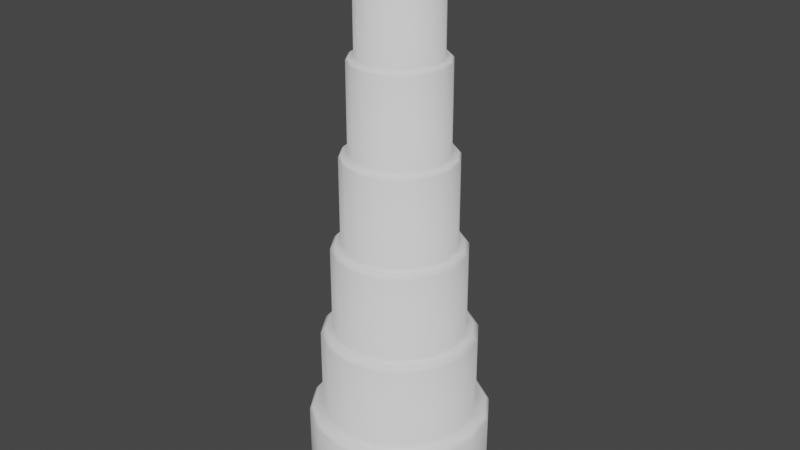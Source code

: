 # Source: SandCastle.blend  (saved by Blender 2.90.8; exported with 4.5.12 LTS)
import bpy
from mathutils import Matrix  # noqa: F401  (used for matrix-valued properties, if any)

bpy.ops.wm.read_factory_settings(use_empty=True)
scene = bpy.context.scene
scene.name = 'Scene'

# ---- collections
col_collection = bpy.data.collections.new('Collection'); scene.collection.children.link(col_collection)

# ---- world
world_world = bpy.data.worlds.new('World'); scene.world = world_world
world_world.use_nodes = True; world_world.node_tree.nodes.clear()
_N = world_world.node_tree.nodes; _L = world_world.node_tree.links
n0 = _N.new('ShaderNodeOutputWorld'); n0.name = 'World Output'; n0.location = (300, 300)
n1 = _N.new('ShaderNodeBackground'); n1.name = 'Background'; n1.location = (10, 300)
n1.inputs[0].default_value = (0.05088, 0.05088, 0.05088, 1.0)
_L.new(n1.outputs[0], n0.inputs[0])
n0.is_active_output = True
world_world.color = (0.05088, 0.05088, 0.05088)
world_world.use_sun_shadow = False
world_world.sun_shadow_jitter_overblur = 0.0

# ---- meshes
me_circle = bpy.data.meshes.new('Circle')
me_circle.from_pydata([(0.0, 1.0, 0.0), (-0.3827, 0.9239, 0.0), (-0.7071, 0.7071, 0.0), (-0.9239, 0.3827, 0.0), (-1.0, -4.371e-08, 0.0), (-0.9239, -0.3827, 0.0), (-0.7071, -0.7071, 0.0), (-0.3827, -0.9239, 0.0), (-1.51e-07, -1.0, 0.0), (0.3827, -0.9239, 0.0), (0.7071, -0.7071, 0.0), (0.9239, -0.3827, 0.0), (1.0, 1.192e-08, 0.0), (0.9239, 0.3827, 0.0), (0.7071, 0.7071, 0.0), (0.3827, 0.9239, 0.0), (-5.588e-09, 0.85, 1.0), (-0.3253, 0.7853, 1.0), (-0.601, 0.601, 1.0), (-0.7853, 0.3253, 1.0), (-0.85, -3.548e-08, 1.0), (-0.7853, -0.3253, 1.0), (-0.601, -0.601, 1.0), (-0.3253, -0.7853, 1.0), (-1.339e-07, -0.85, 1.0), (0.3253, -0.7853, 1.0), (0.601, -0.601, 1.0), (0.7853, -0.3253, 1.0), (0.85, 1.181e-08, 1.0), (0.7853, 0.3253, 1.0), (0.601, 0.601, 1.0), (0.3253, 0.7853, 1.0), (-1.648e-08, 0.7225, 2.0), (-0.2765, 0.6675, 2.0), (-0.5109, 0.5109, 2.0), (-0.6675, 0.2765, 2.0), (-0.7225, -2.96e-08, 2.0), (-0.6675, -0.2765, 2.0), (-0.5109, -0.5109, 2.0), (-0.2765, -0.6675, 2.0), (-1.256e-07, -0.7225, 2.0), (0.2765, -0.6675, 2.0), (0.5109, -0.5109, 2.0), (0.6675, -0.2765, 2.0), (0.7225, 1.06e-08, 2.0), (0.6675, 0.2765, 2.0), (0.5109, 0.5109, 2.0), (0.2765, 0.6675, 2.0), (-2.994e-08, 0.6141, 3.0), (-0.235, 0.5674, 3.0), (-0.4343, 0.4343, 3.0), (-0.5674, 0.235, 3.0), (-0.6141, -2.404e-08, 3.0), (-0.5674, -0.235, 3.0), (-0.4343, -0.4343, 3.0), (-0.235, -0.5674, 3.0), (-1.227e-07, -0.6141, 3.0), (0.235, -0.5674, 3.0), (0.4343, -0.4343, 3.0), (0.5674, -0.235, 3.0), (0.6141, 1.013e-08, 3.0), (0.5674, 0.235, 3.0), (0.4343, 0.4343, 3.0), (0.235, 0.5674, 3.0), (-3.97e-08, 0.522, 4.0), (-0.1998, 0.4823, 4.0), (-0.3691, 0.3691, 4.0), (-0.4823, 0.1998, 4.0), (-0.522, -1.764e-08, 4.0), (-0.4823, -0.1998, 4.0), (-0.3691, -0.3691, 4.0), (-0.1998, -0.4823, 4.0), (-1.185e-07, -0.522, 4.0), (0.1998, -0.4823, 4.0), (0.3691, -0.3691, 4.0), (0.4823, -0.1998, 4.0), (0.522, 1.14e-08, 4.0), (0.4823, 0.1998, 4.0), (0.3691, 0.3691, 4.0), (0.1998, 0.4823, 4.0), (-4.226e-08, 0.4437, 5.0), (-0.1698, 0.4099, 5.0), (-0.3137, 0.3137, 5.0), (-0.4099, 0.1698, 5.0), (-0.4437, -1.192e-08, 5.0), (-0.4099, -0.1698, 5.0), (-0.3137, -0.3137, 5.0), (-0.1698, -0.4099, 5.0), (-1.093e-07, -0.4437, 5.0), (0.1698, -0.4099, 5.0), (0.3137, -0.3137, 5.0), (0.4099, -0.1698, 5.0), (0.4437, 1.277e-08, 5.0), (0.4099, 0.1698, 5.0), (0.3137, 0.3137, 5.0), (0.1698, 0.4099, 5.0), (0.0, 1.0, 0.9656), (-1.306e-09, 0.9649, 1.0), (-0.3693, 0.8915, 1.0), (-0.3827, 0.9239, 0.9656), (-0.6823, 0.6823, 1.0), (-0.7071, 0.7071, 0.9656), (-0.8915, 0.3693, 1.0), (-0.9239, 0.3827, 0.9656), (-0.9649, -4.179e-08, 1.0), (-1.0, -4.371e-08, 0.9656), (-0.8915, -0.3693, 1.0), (-0.9239, -0.3827, 0.9656), (-0.6823, -0.6823, 1.0), (-0.7071, -0.7071, 0.9656), (-0.3693, -0.8915, 1.0), (-0.3827, -0.9239, 0.9656), (-1.47e-07, -0.9649, 1.0), (-1.51e-07, -1.0, 0.9656), (0.3693, -0.8915, 1.0), (0.3827, -0.9239, 0.9656), (0.6823, -0.6823, 1.0), (0.7071, -0.7071, 0.9656), (0.8915, -0.3693, 1.0), (0.9239, -0.3827, 0.9656), (0.9649, 1.19e-08, 1.0), (1.0, 1.192e-08, 0.9656), (0.8915, 0.3693, 1.0), (0.9239, 0.3827, 0.9656), (0.6823, 0.6823, 1.0), (0.7071, 0.7071, 0.9656), (0.3693, 0.8915, 1.0), (0.3827, 0.9239, 0.9656), (-5.588e-09, 0.85, 1.946), (-1.028e-08, 0.7951, 2.0), (-0.3043, 0.7346, 2.0), (-0.3253, 0.7853, 1.946), (-0.5622, 0.5622, 2.0), (-0.601, 0.601, 1.946), (-0.7346, 0.3043, 2.0), (-0.7853, 0.3253, 1.946), (-0.7951, -3.295e-08, 2.0), (-0.85, -3.548e-08, 1.946), (-0.7346, -0.3043, 2.0), (-0.7853, -0.3253, 1.946), (-0.5622, -0.5622, 2.0), (-0.601, -0.601, 1.946), (-0.3043, -0.7346, 2.0), (-0.3253, -0.7853, 1.946), (-1.303e-07, -0.7951, 2.0), (-1.339e-07, -0.85, 1.946), (0.3043, -0.7346, 2.0), (0.3253, -0.7853, 1.946), (0.5622, -0.5622, 2.0), (0.601, -0.601, 1.946), (0.7346, -0.3043, 2.0), (0.7853, -0.3253, 1.946), (0.7951, 1.129e-08, 2.0), (0.85, 1.181e-08, 1.946), (0.7346, 0.3043, 2.0), (0.7853, 0.3253, 1.946), (0.5622, 0.5622, 2.0), (0.601, 0.601, 1.946), (0.3043, 0.7346, 2.0), (0.3253, 0.7853, 1.946), (-1.648e-08, 0.7225, 2.956), (-2.205e-08, 0.6777, 3.0), (-0.2593, 0.6261, 3.0), (-0.2765, 0.6675, 2.956), (-0.4792, 0.4792, 3.0), (-0.5109, 0.5109, 2.956), (-0.6261, 0.2593, 3.0), (-0.6675, 0.2765, 2.956), (-0.6777, -2.73e-08, 3.0), (-0.7225, -2.96e-08, 2.956), (-0.6261, -0.2593, 3.0), (-0.6675, -0.2765, 2.956), (-0.4792, -0.4792, 3.0), (-0.5109, -0.5109, 2.956), (-0.2593, -0.6261, 3.0), (-0.2765, -0.6675, 2.956), (-1.244e-07, -0.6777, 3.0), (-1.256e-07, -0.7225, 2.956), (0.2593, -0.6261, 3.0), (0.2765, -0.6675, 2.956), (0.4792, -0.4792, 3.0), (0.5109, -0.5109, 2.956), (0.6261, -0.2593, 3.0), (0.6675, -0.2765, 2.956), (0.6777, 1.04e-08, 3.0), (0.7225, 1.06e-08, 2.956), (0.6261, 0.2593, 3.0), (0.6675, 0.2765, 2.956), (0.4792, 0.4792, 3.0), (0.5109, 0.5109, 2.956), (0.2593, 0.6261, 3.0), (0.2765, 0.6675, 2.956), (-2.994e-08, 0.6141, 3.978), (-3.229e-08, 0.5919, 4.0), (-0.2265, 0.5469, 4.0), (-0.235, 0.5674, 3.978), (-0.4186, 0.4186, 4.0), (-0.4343, 0.4343, 3.978), (-0.5469, 0.2265, 4.0), (-0.5674, 0.235, 3.978), (-0.5919, -2.25e-08, 4.0), (-0.6141, -2.404e-08, 3.978), (-0.5469, -0.2265, 4.0), (-0.5674, -0.235, 3.978), (-0.4186, -0.4186, 4.0), (-0.4343, -0.4343, 3.978), (-0.2265, -0.5469, 4.0), (-0.235, -0.5674, 3.978), (-1.217e-07, -0.5919, 4.0), (-1.227e-07, -0.6141, 3.978), (0.2265, -0.5469, 4.0), (0.235, -0.5674, 3.978), (0.4186, -0.4186, 4.0), (0.4343, -0.4343, 3.978), (0.5469, -0.2265, 4.0), (0.5674, -0.235, 3.978), (0.5919, 1.043e-08, 4.0), (0.6141, 1.013e-08, 3.978), (0.5469, 0.2265, 4.0), (0.5674, 0.235, 3.978), (0.4186, 0.4186, 4.0), (0.4343, 0.4343, 3.978), (0.2265, 0.5469, 4.0), (0.235, 0.5674, 3.978), (-3.97e-08, 0.522, 4.979), (-4.04e-08, 0.5007, 5.0), (-0.1916, 0.4626, 5.0), (-0.1998, 0.4823, 4.979), (-0.354, 0.354, 5.0), (-0.3691, 0.3691, 4.979), (-0.4626, 0.1916, 5.0), (-0.4823, 0.1998, 4.979), (-0.5007, -1.608e-08, 5.0), (-0.522, -1.764e-08, 4.979), (-0.4626, -0.1916, 5.0), (-0.4823, -0.1998, 4.979), (-0.354, -0.354, 5.0), (-0.3691, -0.3691, 4.979), (-0.1916, -0.4626, 5.0), (-0.1998, -0.4823, 4.979), (-1.16e-07, -0.5007, 5.0), (-1.185e-07, -0.522, 4.979), (0.1916, -0.4626, 5.0), (0.1998, -0.4823, 4.979), (0.354, -0.354, 5.0), (0.3691, -0.3691, 4.979), (0.4626, -0.1916, 5.0), (0.4823, -0.1998, 4.979), (0.5007, 1.177e-08, 5.0), (0.522, 1.14e-08, 4.979), (0.4626, 0.1916, 5.0), (0.4823, 0.1998, 4.979), (0.354, 0.354, 5.0), (0.3691, 0.3691, 4.979), (0.1916, 0.4626, 5.0), (0.1998, 0.4823, 4.979), (-4.226e-08, 0.4437, 5.957), (-8.382e-09, 0.4001, 6.0), (-0.1531, 0.3696, 6.0), (-0.1698, 0.4099, 5.957), (-0.2829, 0.2829, 6.0), (-0.3137, 0.3137, 5.957), (-0.3696, 0.1531, 6.0), (-0.4099, 0.1698, 5.957), (-0.4001, -1.024e-08, 6.0), (-0.4437, -1.192e-08, 5.957), (-0.3696, -0.1531, 6.0), (-0.4099, -0.1698, 5.957), (-0.2829, -0.2829, 6.0), (-0.3137, -0.3137, 5.957), (-0.1531, -0.3696, 6.0), (-0.1698, -0.4099, 5.957), (-8.661e-08, -0.4001, 6.0), (-1.093e-07, -0.4437, 5.957), (0.1531, -0.3696, 6.0), (0.1698, -0.4099, 5.957), (0.2829, -0.2829, 6.0), (0.3137, -0.3137, 5.957), (0.3696, -0.1531, 6.0), (0.4099, -0.1698, 5.957), (0.4001, 6.519e-09, 6.0), (0.4437, 1.277e-08, 5.957), (0.3696, 0.1531, 6.0), (0.4099, 0.1698, 5.957), (0.2829, 0.2829, 6.0), (0.3137, 0.3137, 5.957), (0.1531, 0.3696, 6.0), (0.1698, 0.4099, 5.957)], [], [(120, 28, 27, 118), (106, 21, 20, 104), (122, 29, 28, 120), (108, 22, 21, 106), (124, 30, 29, 122), (110, 23, 22, 108), (126, 31, 30, 124), (112, 24, 23, 110), (114, 25, 24, 112), (97, 16, 31, 126), (100, 18, 17, 98), (116, 26, 25, 114), (102, 19, 18, 100), (118, 27, 26, 116), (104, 20, 19, 102), (10, 117, 115, 9), (3, 103, 101, 2), (11, 119, 117, 10), (4, 105, 103, 3), (12, 121, 119, 11), (5, 107, 105, 4), (13, 123, 121, 12), (6, 109, 107, 5), (14, 125, 123, 13), (7, 111, 109, 6), (15, 127, 125, 14), (8, 113, 111, 7), (1, 99, 96, 0), (0, 96, 127, 15), (9, 115, 113, 8), (2, 101, 99, 1), (146, 41, 40, 144), (129, 32, 47, 158), (132, 34, 33, 130), (148, 42, 41, 146), (134, 35, 34, 132), (150, 43, 42, 148), (136, 36, 35, 134), (152, 44, 43, 150), (138, 37, 36, 136), (154, 45, 44, 152), (140, 38, 37, 138), (156, 46, 45, 154), (142, 39, 38, 140), (158, 47, 46, 156), (144, 40, 39, 142), (21, 139, 137, 20), (29, 155, 153, 28), (22, 141, 139, 21), (30, 157, 155, 29), (23, 143, 141, 22), (31, 159, 157, 30), (24, 145, 143, 23), (17, 131, 128, 16), (16, 128, 159, 31), (25, 147, 145, 24), (18, 133, 131, 17), (26, 149, 147, 25), (19, 135, 133, 18), (27, 151, 149, 26), (20, 137, 135, 19), (28, 153, 151, 27), (182, 59, 58, 180), (168, 52, 51, 166), (184, 60, 59, 182), (170, 53, 52, 168), (186, 61, 60, 184), (172, 54, 53, 170), (188, 62, 61, 186), (174, 55, 54, 172), (190, 63, 62, 188), (176, 56, 55, 174), (178, 57, 56, 176), (161, 48, 63, 190), (164, 50, 49, 162), (180, 58, 57, 178), (166, 51, 50, 164), (47, 191, 189, 46), (40, 177, 175, 39), (33, 163, 160, 32), (32, 160, 191, 47), (41, 179, 177, 40), (34, 165, 163, 33), (42, 181, 179, 41), (35, 167, 165, 34), (43, 183, 181, 42), (36, 169, 167, 35), (44, 185, 183, 43), (37, 171, 169, 36), (45, 187, 185, 44), (38, 173, 171, 37), (46, 189, 187, 45), (39, 175, 173, 38), (220, 78, 77, 218), (206, 71, 70, 204), (222, 79, 78, 220), (208, 72, 71, 206), (210, 73, 72, 208), (193, 64, 79, 222), (196, 66, 65, 194), (212, 74, 73, 210), (198, 67, 66, 196), (214, 75, 74, 212), (200, 68, 67, 198), (216, 76, 75, 214), (202, 69, 68, 200), (218, 77, 76, 216), (204, 70, 69, 202), (51, 199, 197, 50), (59, 215, 213, 58), (52, 201, 199, 51), (60, 217, 215, 59), (53, 203, 201, 52), (61, 219, 217, 60), (54, 205, 203, 53), (62, 221, 219, 61), (55, 207, 205, 54), (63, 223, 221, 62), (56, 209, 207, 55), (49, 195, 192, 48), (48, 192, 223, 63), (57, 211, 209, 56), (50, 197, 195, 49), (58, 213, 211, 57), (242, 89, 88, 240), (225, 80, 95, 254), (228, 82, 81, 226), (244, 90, 89, 242), (230, 83, 82, 228), (246, 91, 90, 244), (232, 84, 83, 230), (248, 92, 91, 246), (234, 85, 84, 232), (250, 93, 92, 248), (236, 86, 85, 234), (252, 94, 93, 250), (238, 87, 86, 236), (254, 95, 94, 252), (240, 88, 87, 238), (77, 251, 249, 76), (70, 237, 235, 69), (78, 253, 251, 77), (71, 239, 237, 70), (79, 255, 253, 78), (72, 241, 239, 71), (65, 227, 224, 64), (64, 224, 255, 79), (73, 243, 241, 72), (66, 229, 227, 65), (74, 245, 243, 73), (67, 231, 229, 66), (75, 247, 245, 74), (68, 233, 231, 67), (76, 249, 247, 75), (69, 235, 233, 68), (84, 265, 263, 83), (92, 281, 279, 91), (85, 267, 265, 84), (93, 283, 281, 92), (86, 269, 267, 85), (94, 285, 283, 93), (87, 271, 269, 86), (95, 287, 285, 94), (88, 273, 271, 87), (89, 275, 273, 88), (82, 261, 259, 81), (81, 259, 256, 80), (90, 277, 275, 89), (83, 263, 261, 82), (91, 279, 277, 90), (80, 256, 287, 95), (99, 98, 97, 96), (101, 100, 98, 99), (103, 102, 100, 101), (105, 104, 102, 103), (107, 106, 104, 105), (109, 108, 106, 107), (111, 110, 108, 109), (113, 112, 110, 111), (115, 114, 112, 113), (117, 116, 114, 115), (119, 118, 116, 117), (121, 120, 118, 119), (123, 122, 120, 121), (125, 124, 122, 123), (127, 126, 124, 125), (96, 97, 126, 127), (98, 17, 16, 97), (131, 130, 129, 128), (133, 132, 130, 131), (135, 134, 132, 133), (137, 136, 134, 135), (139, 138, 136, 137), (141, 140, 138, 139), (143, 142, 140, 141), (145, 144, 142, 143), (147, 146, 144, 145), (149, 148, 146, 147), (151, 150, 148, 149), (153, 152, 150, 151), (155, 154, 152, 153), (157, 156, 154, 155), (159, 158, 156, 157), (128, 129, 158, 159), (130, 33, 32, 129), (163, 162, 161, 160), (165, 164, 162, 163), (167, 166, 164, 165), (169, 168, 166, 167), (171, 170, 168, 169), (173, 172, 170, 171), (175, 174, 172, 173), (177, 176, 174, 175), (179, 178, 176, 177), (181, 180, 178, 179), (183, 182, 180, 181), (185, 184, 182, 183), (187, 186, 184, 185), (189, 188, 186, 187), (191, 190, 188, 189), (160, 161, 190, 191), (162, 49, 48, 161), (195, 194, 193, 192), (197, 196, 194, 195), (199, 198, 196, 197), (201, 200, 198, 199), (203, 202, 200, 201), (205, 204, 202, 203), (207, 206, 204, 205), (209, 208, 206, 207), (211, 210, 208, 209), (213, 212, 210, 211), (215, 214, 212, 213), (217, 216, 214, 215), (219, 218, 216, 217), (221, 220, 218, 219), (223, 222, 220, 221), (192, 193, 222, 223), (194, 65, 64, 193), (227, 226, 225, 224), (229, 228, 226, 227), (231, 230, 228, 229), (233, 232, 230, 231), (235, 234, 232, 233), (237, 236, 234, 235), (239, 238, 236, 237), (241, 240, 238, 239), (243, 242, 240, 241), (245, 244, 242, 243), (247, 246, 244, 245), (249, 248, 246, 247), (251, 250, 248, 249), (253, 252, 250, 251), (255, 254, 252, 253), (224, 225, 254, 255), (226, 81, 80, 225), (259, 258, 257, 256), (261, 260, 258, 259), (263, 262, 260, 261), (265, 264, 262, 263), (267, 266, 264, 265), (269, 268, 266, 267), (271, 270, 268, 269), (273, 272, 270, 271), (275, 274, 272, 273), (277, 276, 274, 275), (279, 278, 276, 277), (281, 280, 278, 279), (283, 282, 280, 281), (285, 284, 282, 283), (287, 286, 284, 285), (256, 257, 286, 287), (258, 260, 262, 264, 266, 268, 270, 272, 274, 276, 278, 280, 282, 284, 286, 257)])
me_circle.polygons.foreach_set('use_smooth', [True] * 273)
_uv = me_circle.uv_layers.new(name='UVMap')
_uv.uv.foreach_set('vector', [0.2938, 0.1231, 0.2766, 0.1265, 0.2572, 0.07897, 0.2718, 0.06905, 0.005241, 0.1231, 0.02242, 0.1265, 0.02242, 0.1781, 0.005241, 0.1815, 0.2938, 0.1815, 0.2766, 0.1781, 0.2766, 0.1265, 0.2938, 0.1231, 0.0272, 0.06905, 0.04177, 0.07897, 0.02242, 0.1265, 0.005241, 0.1231, 0.2718, 0.2355, 0.2572, 0.2256, 0.2766, 0.1781, 0.2938, 0.1815, 0.06778, 0.02771, 0.07752, 0.04255, 0.04177, 0.07897, 0.0272, 0.06905, 0.2312, 0.2769, 0.2215, 0.262, 0.2572, 0.2256, 0.2718, 0.2355, 0.1208, 0.005339, 0.1242, 0.02284, 0.07752, 0.04255, 0.06778, 0.02771, 0.1782, 0.005339, 0.1748, 0.02284, 0.1242, 0.02284, 0.1208, 0.005339, 0.1782, 0.2993, 0.1748, 0.2818, 0.2215, 0.262, 0.2312, 0.2769, 0.06778, 0.2769, 0.07752, 0.262, 0.1242, 0.2818, 0.1208, 0.2993, 0.2312, 0.02771, 0.2215, 0.04255, 0.1748, 0.02284, 0.1782, 0.005339, 0.0272, 0.2355, 0.04177, 0.2256, 0.07752, 0.262, 0.06778, 0.2769, 0.2718, 0.06905, 0.2572, 0.07897, 0.2215, 0.04255, 0.2312, 0.02771, 0.005241, 0.1815, 0.02242, 0.1781, 0.04177, 0.2256, 0.0272, 0.2355, 0.299, 0.2201, 0.4462, 0.2201, 0.4462, 0.2629, 0.299, 0.2629, 0.7563, 0.276, 0.6091, 0.276, 0.6091, 0.2201, 0.7563, 0.2201, 0.2982, 0.6195, 0.151, 0.6195, 0.151, 0.5635, 0.2982, 0.5635, 0.7563, 0.3366, 0.6091, 0.3366, 0.6091, 0.276, 0.7563, 0.276, 0.2982, 0.6801, 0.151, 0.6801, 0.151, 0.6195, 0.2982, 0.6195, 0.7563, 0.3926, 0.6091, 0.3926, 0.6091, 0.3366, 0.7563, 0.3366, 0.2982, 0.7361, 0.151, 0.7361, 0.151, 0.6801, 0.2982, 0.6801, 0.299, 0.4355, 0.4462, 0.4355, 0.4462, 0.4783, 0.299, 0.4783, 0.4514, 0.4355, 0.5986, 0.4355, 0.5986, 0.4783, 0.4514, 0.4783, 0.299, 0.3795, 0.4462, 0.3795, 0.4462, 0.4355, 0.299, 0.4355, 0.4514, 0.3795, 0.5986, 0.3795, 0.5986, 0.4355, 0.4514, 0.4355, 0.299, 0.3189, 0.4462, 0.3189, 0.4462, 0.3795, 0.299, 0.3795, 0.4514, 0.2629, 0.5986, 0.2629, 0.5986, 0.3189, 0.4514, 0.3189, 0.4514, 0.3189, 0.5986, 0.3189, 0.5986, 0.3795, 0.4514, 0.3795, 0.299, 0.2629, 0.4462, 0.2629, 0.4462, 0.3189, 0.299, 0.3189, 0.4514, 0.2201, 0.5986, 0.2201, 0.5986, 0.2629, 0.4514, 0.2629, 0.0263, 0.5026, 0.03551, 0.4964, 0.06589, 0.5273, 0.05974, 0.5367, 0.1944, 0.3314, 0.1883, 0.3408, 0.1486, 0.324, 0.1507, 0.313, 0.2459, 0.41, 0.2351, 0.4122, 0.2186, 0.3717, 0.2278, 0.3655, 0.008207, 0.4581, 0.01906, 0.4559, 0.03551, 0.4964, 0.0263, 0.5026, 0.2459, 0.4581, 0.2351, 0.4559, 0.2351, 0.4122, 0.2459, 0.41, 0.008207, 0.41, 0.01906, 0.4122, 0.01906, 0.4559, 0.008207, 0.4581, 0.2278, 0.5026, 0.2186, 0.4964, 0.2351, 0.4559, 0.2459, 0.4581, 0.0263, 0.3655, 0.03551, 0.3717, 0.01906, 0.4122, 0.008207, 0.41, 0.1944, 0.5367, 0.1883, 0.5273, 0.2186, 0.4964, 0.2278, 0.5026, 0.05974, 0.3314, 0.06589, 0.3408, 0.03551, 0.3717, 0.0263, 0.3655, 0.1507, 0.5551, 0.1486, 0.5441, 0.1883, 0.5273, 0.1944, 0.5367, 0.1034, 0.313, 0.1056, 0.324, 0.06589, 0.3408, 0.05974, 0.3314, 0.1034, 0.5551, 0.1056, 0.5441, 0.1486, 0.5441, 0.1507, 0.5551, 0.1507, 0.313, 0.1486, 0.324, 0.1056, 0.324, 0.1034, 0.313, 0.05974, 0.5367, 0.06589, 0.5273, 0.1056, 0.5441, 0.1034, 0.5551, 0.2897, 0.7361, 0.2897, 0.883, 0.243, 0.883, 0.243, 0.7361, 0.4826, 0.8447, 0.4826, 0.6978, 0.5293, 0.6978, 0.5293, 0.8447, 0.515, 0.1831, 0.6592, 0.1831, 0.6592, 0.2195, 0.515, 0.2195, 0.4826, 0.6614, 0.6268, 0.6614, 0.6268, 0.6978, 0.4826, 0.6978, 0.515, 0.1355, 0.6592, 0.1355, 0.6592, 0.1831, 0.515, 0.1831, 0.4826, 0.6138, 0.6268, 0.6138, 0.6268, 0.6614, 0.4826, 0.6614, 0.515, 0.084, 0.6592, 0.084, 0.6592, 0.1355, 0.515, 0.1355, 0.4826, 0.5147, 0.6268, 0.5147, 0.6268, 0.5623, 0.4826, 0.5623, 0.4826, 0.5623, 0.6268, 0.5623, 0.6268, 0.6138, 0.4826, 0.6138, 0.515, 0.03642, 0.6592, 0.03642, 0.6592, 0.084, 0.515, 0.084, 0.4826, 0.4783, 0.6268, 0.4783, 0.6268, 0.5147, 0.4826, 0.5147, 0.515, 9.256e-09, 0.6592, 0.0, 0.6592, 0.03642, 0.515, 0.03642, 0.1924, 0.7361, 0.1924, 0.883, 0.1457, 0.883, 0.1457, 0.7361, 0.5799, 0.8447, 0.5799, 0.6978, 0.6266, 0.6978, 0.6266, 0.8447, 0.243, 0.7361, 0.243, 0.883, 0.1924, 0.883, 0.1924, 0.7361, 0.5293, 0.8447, 0.5293, 0.6978, 0.5799, 0.6978, 0.5799, 0.8447, 0.4644, 0.1975, 0.459, 0.1893, 0.4848, 0.163, 0.4929, 0.1685, 0.3869, 0.00683, 0.3887, 0.01651, 0.355, 0.03074, 0.3496, 0.02254, 0.4272, 0.2132, 0.4253, 0.2036, 0.459, 0.1893, 0.4644, 0.1975, 0.4272, 0.00683, 0.4253, 0.01651, 0.3887, 0.01651, 0.3869, 0.00683, 0.3869, 0.2132, 0.3887, 0.2036, 0.4253, 0.2036, 0.4272, 0.2132, 0.4644, 0.02254, 0.459, 0.03074, 0.4253, 0.01651, 0.4272, 0.00683, 0.3496, 0.1975, 0.355, 0.1893, 0.3887, 0.2036, 0.3869, 0.2132, 0.4929, 0.05157, 0.4848, 0.05706, 0.459, 0.03074, 0.4644, 0.02254, 0.3211, 0.1685, 0.3292, 0.163, 0.355, 0.1893, 0.3496, 0.1975, 0.5083, 0.08951, 0.4988, 0.09143, 0.4848, 0.05706, 0.4929, 0.05157, 0.5083, 0.1306, 0.4988, 0.1286, 0.4988, 0.09143, 0.5083, 0.08951, 0.3057, 0.1306, 0.3152, 0.1286, 0.3292, 0.163, 0.3211, 0.1685, 0.3211, 0.05157, 0.3292, 0.05706, 0.3152, 0.09143, 0.3057, 0.08951, 0.4929, 0.1685, 0.4848, 0.163, 0.4988, 0.1286, 0.5083, 0.1306, 0.3496, 0.02254, 0.355, 0.03074, 0.3292, 0.05706, 0.3211, 0.05157, 0.0, 0.6787, 0.1457, 0.6787, 0.1457, 0.7191, 0.0, 0.7191, 0.299, 0.7368, 0.4447, 0.7368, 0.4447, 0.7805, 0.299, 0.7805, 3.634e-08, 0.5945, 0.1457, 0.5945, 0.1457, 0.6349, 0.0, 0.6349, 0.0, 0.6349, 0.1457, 0.6349, 0.1457, 0.6787, 0.0, 0.6787, 0.299, 0.6963, 0.4447, 0.6963, 0.4447, 0.7368, 0.299, 0.7368, 1.817e-08, 0.5635, 0.1457, 0.5635, 0.1457, 0.5945, 3.634e-08, 0.5945, 0.299, 0.6654, 0.4447, 0.6654, 0.4447, 0.6963, 0.299, 0.6963, 0.805, 0.04044, 0.6592, 0.04044, 0.6592, 2.314e-08, 0.805, 0.0, 0.8656, 0.6268, 0.8656, 0.4783, 0.9053, 0.4783, 0.9053, 0.6268, 0.805, 0.08422, 0.6592, 0.08422, 0.6592, 0.04044, 0.805, 0.04044, 0.8226, 0.6268, 0.8226, 0.4783, 0.8656, 0.4783, 0.8656, 0.6268, 0.805, 0.1247, 0.6592, 0.1247, 0.6592, 0.08422, 0.805, 0.08422, 0.7829, 0.6268, 0.7829, 0.4783, 0.8226, 0.4783, 0.8226, 0.6268, 0.805, 0.1556, 0.6592, 0.1556, 0.6592, 0.1247, 0.805, 0.1247, 0.0, 0.7191, 0.1457, 0.7191, 0.1457, 0.7501, 0.0, 0.7501, 0.299, 0.7805, 0.4447, 0.7805, 0.4447, 0.821, 0.299, 0.821, 0.4409, 0.4954, 0.435, 0.5044, 0.4063, 0.4923, 0.4084, 0.4817, 0.3158, 0.6229, 0.3247, 0.6169, 0.3466, 0.6392, 0.3407, 0.6483, 0.4658, 0.5208, 0.457, 0.5268, 0.435, 0.5044, 0.4409, 0.4954, 0.3023, 0.5898, 0.3128, 0.5876, 0.3247, 0.6169, 0.3158, 0.6229, 0.3023, 0.5539, 0.3128, 0.556, 0.3128, 0.5876, 0.3023, 0.5898, 0.4793, 0.5539, 0.4688, 0.556, 0.457, 0.5268, 0.4658, 0.5208, 0.4658, 0.6229, 0.457, 0.6169, 0.4688, 0.5876, 0.4793, 0.5898, 0.3158, 0.5208, 0.3247, 0.5268, 0.3128, 0.556, 0.3023, 0.5539, 0.4409, 0.6483, 0.435, 0.6392, 0.457, 0.6169, 0.4658, 0.6229, 0.3407, 0.4954, 0.3466, 0.5044, 0.3247, 0.5268, 0.3158, 0.5208, 0.4084, 0.662, 0.4063, 0.6513, 0.435, 0.6392, 0.4409, 0.6483, 0.3732, 0.4817, 0.3753, 0.4923, 0.3466, 0.5044, 0.3407, 0.4954, 0.3732, 0.662, 0.3753, 0.6513, 0.4063, 0.6513, 0.4084, 0.662, 0.4084, 0.4817, 0.4063, 0.4923, 0.3753, 0.4923, 0.3732, 0.4817, 0.3407, 0.6483, 0.3466, 0.6392, 0.3753, 0.6513, 0.3732, 0.662, 0.03374, 0.7501, 0.03374, 0.902, 9.085e-09, 0.902, 0.0, 0.7501, 0.5164, 0.8447, 0.5164, 0.9966, 0.4826, 0.9966, 0.4826, 0.8447, 0.07027, 0.7501, 0.07027, 0.902, 0.03374, 0.902, 0.03374, 0.7501, 0.5529, 0.8447, 0.5529, 0.9966, 0.5164, 0.9966, 0.5164, 0.8447, 0.104, 0.7501, 0.104, 0.902, 0.07027, 0.902, 0.07027, 0.7501, 0.5866, 0.8447, 0.5866, 0.9966, 0.5529, 0.9966, 0.5529, 0.8447, 0.1298, 0.7501, 0.1298, 0.902, 0.104, 0.902, 0.104, 0.7501, 0.7793, 0.6636, 0.6302, 0.6636, 0.6302, 0.6373, 0.7793, 0.6373, 0.8524, 0.3754, 0.8524, 0.2235, 0.8861, 0.2235, 0.8861, 0.3754, 0.7793, 0.698, 0.6302, 0.698, 0.6302, 0.6636, 0.7793, 0.6636, 0.8159, 0.3754, 0.8159, 0.2235, 0.8524, 0.2235, 0.8524, 0.3754, 0.7793, 0.7696, 0.6302, 0.7696, 0.6302, 0.7352, 0.7793, 0.7352, 0.7793, 0.7352, 0.6302, 0.7352, 0.6302, 0.698, 0.7793, 0.698, 0.7821, 0.3754, 0.7821, 0.2235, 0.8159, 0.2235, 0.8159, 0.3754, 0.7793, 0.7959, 0.6302, 0.7959, 0.6302, 0.7696, 0.7793, 0.7696, 0.7563, 0.3754, 0.7563, 0.2235, 0.7821, 0.2235, 0.7821, 0.3754, 0.7797, 0.573, 0.7712, 0.5712, 0.7712, 0.5444, 0.7797, 0.5426, 0.63, 0.573, 0.6385, 0.5712, 0.6486, 0.5961, 0.6414, 0.601, 0.6414, 0.5146, 0.6486, 0.5195, 0.6385, 0.5444, 0.63, 0.5426, 0.7683, 0.601, 0.7611, 0.5961, 0.7712, 0.5712, 0.7797, 0.573, 0.6625, 0.4932, 0.6673, 0.5005, 0.6486, 0.5195, 0.6414, 0.5146, 0.7473, 0.6224, 0.7425, 0.6151, 0.7611, 0.5961, 0.7683, 0.601, 0.69, 0.4815, 0.6917, 0.4902, 0.6673, 0.5005, 0.6625, 0.4932, 0.7198, 0.6341, 0.7181, 0.6254, 0.7425, 0.6151, 0.7473, 0.6224, 0.7198, 0.4815, 0.7181, 0.4902, 0.6917, 0.4902, 0.69, 0.4815, 0.69, 0.6341, 0.6917, 0.6254, 0.7181, 0.6254, 0.7198, 0.6341, 0.7473, 0.4932, 0.7425, 0.5005, 0.7181, 0.4902, 0.7198, 0.4815, 0.6625, 0.6224, 0.6673, 0.6151, 0.6917, 0.6254, 0.69, 0.6341, 0.7683, 0.5146, 0.7611, 0.5195, 0.7425, 0.5005, 0.7473, 0.4932, 0.6414, 0.601, 0.6486, 0.5961, 0.6673, 0.6151, 0.6625, 0.6224, 0.7797, 0.5426, 0.7712, 0.5444, 0.7611, 0.5195, 0.7683, 0.5146, 0.9116, 0.7893, 0.9116, 0.6373, 0.9403, 0.6373, 0.9403, 0.7893, 0.6268, 0.9479, 0.6268, 0.7959, 0.6488, 0.7959, 0.6488, 0.9479, 0.8896, 0.7893, 0.8896, 0.6373, 0.9116, 0.6373, 0.9116, 0.7893, 0.3807, 0.973, 0.3807, 0.821, 0.4094, 0.821, 0.4094, 0.973, 0.861, 0.7893, 0.861, 0.6373, 0.8896, 0.6373, 0.8896, 0.7893, 0.3496, 0.973, 0.3496, 0.821, 0.3807, 0.821, 0.3807, 0.973, 0.8012, 0.7893, 0.8012, 0.6373, 0.8299, 0.6373, 0.8299, 0.7893, 0.8299, 0.7893, 0.8299, 0.6373, 0.861, 0.6373, 0.861, 0.7893, 0.321, 0.973, 0.321, 0.821, 0.3496, 0.821, 0.3496, 0.973, 0.7793, 0.7893, 0.7793, 0.6373, 0.8012, 0.6373, 0.8012, 0.7893, 0.299, 0.973, 0.299, 0.821, 0.321, 0.821, 0.321, 0.973, 0.7085, 0.9479, 0.7085, 0.7959, 0.7372, 0.7959, 0.7372, 0.9479, 0.9713, 0.7893, 0.9713, 0.6373, 1.0, 0.6373, 1.0, 0.7893, 0.6775, 0.9479, 0.6775, 0.7959, 0.7085, 0.7959, 0.7085, 0.9479, 0.9403, 0.7893, 0.9403, 0.6373, 0.9713, 0.6373, 0.9713, 0.7893, 0.6488, 0.9479, 0.6488, 0.7959, 0.6775, 0.7959, 0.6775, 0.9479, 0.9369, 0.2201, 0.9369, 0.3687, 0.9105, 0.3687, 0.9105, 0.2201, 0.9627, 0.7893, 0.9627, 0.938, 0.9363, 0.938, 0.9363, 0.7893, 0.9613, 0.2201, 0.9613, 0.3687, 0.9369, 0.3687, 0.9369, 0.2201, 0.9871, 0.7893, 0.9871, 0.938, 0.9627, 0.938, 0.9627, 0.7893, 0.9799, 0.2201, 0.9799, 0.3687, 0.9613, 0.3687, 0.9613, 0.2201, 0.8236, 7.404e-08, 0.8236, 0.1486, 0.805, 0.1486, 0.805, 7.404e-08, 0.9747, 0.6336, 0.9747, 0.4849, 0.9991, 0.4849, 0.9991, 0.6336, 0.848, 0.0, 0.848, 0.1486, 0.8236, 0.1486, 0.8236, 7.404e-08, 0.9483, 0.6336, 0.9483, 0.4849, 0.9747, 0.4849, 0.9747, 0.6336, 0.924, 0.6336, 0.924, 0.4849, 0.9483, 0.4849, 0.9483, 0.6336, 0.9174, 7.404e-08, 0.9174, 0.1486, 0.8988, 0.1486, 0.8988, 7.404e-08, 0.8988, 7.404e-08, 0.8988, 0.1486, 0.8744, 0.1486, 0.8744, 7.404e-08, 0.9053, 0.6336, 0.9053, 0.4849, 0.924, 0.4849, 0.924, 0.6336, 0.9105, 0.2201, 0.9105, 0.3687, 0.8861, 0.3687, 0.8861, 0.2201, 0.9363, 0.7893, 0.9363, 0.938, 0.9119, 0.938, 0.9119, 0.7893, 0.8744, 7.404e-08, 0.8744, 0.1486, 0.848, 0.1486, 0.848, 0.0, 0.1198, 0.3046, 0.1208, 0.2993, 0.1782, 0.2993, 0.1792, 0.3046, 0.06481, 0.2814, 0.06778, 0.2769, 0.1208, 0.2993, 0.1198, 0.3046, 0.02276, 0.2386, 0.0272, 0.2355, 0.06778, 0.2769, 0.06481, 0.2814, 0.6091, 0.3366, 0.6039, 0.3356, 0.6039, 0.2771, 0.6091, 0.276, 0.0, 0.122, 0.005241, 0.1231, 0.005241, 0.1815, 0.0, 0.1826, 0.02276, 0.06603, 0.0272, 0.06905, 0.005241, 0.1231, 0.0, 0.122, 0.06481, 0.02319, 0.06778, 0.02771, 0.0272, 0.06905, 0.02276, 0.06603, 0.4462, 0.3189, 0.4514, 0.32, 0.4514, 0.3784, 0.4462, 0.3795, 0.1792, 0.0, 0.1782, 0.005339, 0.1208, 0.005339, 0.1198, 9.256e-09, 0.2342, 0.02319, 0.2312, 0.02771, 0.1782, 0.005339, 0.1792, 0.0, 0.2762, 0.06603, 0.2718, 0.06905, 0.2312, 0.02771, 0.2342, 0.02319, 0.151, 0.6801, 0.1457, 0.679, 0.1457, 0.6205, 0.151, 0.6195, 0.299, 0.1826, 0.2938, 0.1815, 0.2938, 0.1231, 0.299, 0.122, 0.2762, 0.2386, 0.2718, 0.2355, 0.2938, 0.1815, 0.299, 0.1826, 0.2342, 0.2814, 0.2312, 0.2769, 0.2718, 0.2355, 0.2762, 0.2386, 0.5986, 0.3189, 0.6039, 0.32, 0.6039, 0.3784, 0.5986, 0.3795, 0.1208, 0.2993, 0.1242, 0.2818, 0.1748, 0.2818, 0.1782, 0.2993, 0.2348, 0.3607, 0.2278, 0.3655, 0.1944, 0.3314, 0.1991, 0.3243, 0.2541, 0.4083, 0.2459, 0.41, 0.2278, 0.3655, 0.2348, 0.3607, 0.2541, 0.4598, 0.2459, 0.4581, 0.2459, 0.41, 0.2541, 0.4083, 0.2348, 0.5074, 0.2278, 0.5026, 0.2459, 0.4581, 0.2541, 0.4598, 0.1991, 0.5438, 0.1944, 0.5367, 0.2278, 0.5026, 0.2348, 0.5074, 0.1524, 0.5635, 0.1507, 0.5551, 0.1944, 0.5367, 0.1991, 0.5438, 0.1018, 0.5635, 0.1034, 0.5551, 0.1507, 0.5551, 0.1524, 0.5635, 0.05509, 0.5438, 0.05974, 0.5367, 0.1034, 0.5551, 0.1018, 0.5635, 0.01935, 0.5074, 0.0263, 0.5026, 0.05974, 0.5367, 0.05509, 0.5438, 0.0, 0.4598, 0.008207, 0.4581, 0.0263, 0.5026, 0.01935, 0.5074, 0.0, 0.4083, 0.008207, 0.41, 0.008207, 0.4581, 0.0, 0.4598, 0.01935, 0.3607, 0.0263, 0.3655, 0.008207, 0.41, 0.0, 0.4083, 0.05509, 0.3243, 0.05974, 0.3314, 0.0263, 0.3655, 0.01935, 0.3607, 0.1018, 0.3046, 0.1034, 0.313, 0.05974, 0.3314, 0.05509, 0.3243, 0.1524, 0.3046, 0.1507, 0.313, 0.1034, 0.313, 0.1018, 0.3046, 0.1991, 0.3243, 0.1944, 0.3314, 0.1507, 0.313, 0.1524, 0.3046, 0.2278, 0.3655, 0.2186, 0.3717, 0.1883, 0.3408, 0.1944, 0.3314, 0.299, 0.08815, 0.3057, 0.08951, 0.3057, 0.1306, 0.299, 0.1319, 0.3154, 0.04771, 0.3211, 0.05157, 0.3057, 0.08951, 0.299, 0.08815, 0.3458, 0.01675, 0.3496, 0.02254, 0.3211, 0.05157, 0.3154, 0.04771, 0.3855, 0.0, 0.3869, 0.00683, 0.3496, 0.02254, 0.3458, 0.01675, 0.4285, 9.256e-09, 0.4272, 0.00683, 0.3869, 0.00683, 0.3855, 0.0, 0.4682, 0.01675, 0.4644, 0.02254, 0.4272, 0.00683, 0.4285, 9.256e-09, 0.4986, 0.04771, 0.4929, 0.05157, 0.4644, 0.02254, 0.4682, 0.01675, 0.515, 0.08815, 0.5083, 0.08951, 0.4929, 0.05157, 0.4986, 0.04771, 0.515, 0.1319, 0.5083, 0.1306, 0.5083, 0.08951, 0.515, 0.08815, 0.4986, 0.1724, 0.4929, 0.1685, 0.5083, 0.1306, 0.515, 0.1319, 0.4682, 0.2033, 0.4644, 0.1975, 0.4929, 0.1685, 0.4986, 0.1724, 0.4285, 0.2201, 0.4272, 0.2132, 0.4644, 0.1975, 0.4682, 0.2033, 0.3855, 0.2201, 0.3869, 0.2132, 0.4272, 0.2132, 0.4285, 0.2201, 0.3458, 0.2033, 0.3496, 0.1975, 0.3869, 0.2132, 0.3855, 0.2201, 0.3154, 0.1724, 0.3211, 0.1685, 0.3496, 0.1975, 0.3458, 0.2033, 0.299, 0.1319, 0.3057, 0.1306, 0.3211, 0.1685, 0.3154, 0.1724, 0.3057, 0.08951, 0.3152, 0.09143, 0.3152, 0.1286, 0.3057, 0.1306, 0.4826, 0.5904, 0.4793, 0.5898, 0.4793, 0.5539, 0.4826, 0.5532, 0.4686, 0.6248, 0.4658, 0.6229, 0.4793, 0.5898, 0.4826, 0.5904, 0.4428, 0.6511, 0.4409, 0.6483, 0.4658, 0.6229, 0.4686, 0.6248, 0.07027, 0.902, 0.06961, 0.9054, 0.0344, 0.9054, 0.03374, 0.902, 0.3725, 0.6654, 0.3732, 0.662, 0.4084, 0.662, 0.4091, 0.6654, 0.3388, 0.6511, 0.3407, 0.6483, 0.3732, 0.662, 0.3725, 0.6654, 0.313, 0.6248, 0.3158, 0.6229, 0.3407, 0.6483, 0.3388, 0.6511, 0.8159, 0.2235, 0.8165, 0.2201, 0.8517, 0.2201, 0.8524, 0.2235, 0.299, 0.5532, 0.3023, 0.5539, 0.3023, 0.5898, 0.299, 0.5904, 0.313, 0.5189, 0.3158, 0.5208, 0.3023, 0.5539, 0.299, 0.5532, 0.3388, 0.4925, 0.3407, 0.4954, 0.3158, 0.5208, 0.313, 0.5189, 0.5529, 0.9966, 0.5522, 1.0, 0.517, 1.0, 0.5164, 0.9966, 0.4091, 0.4783, 0.4084, 0.4817, 0.3732, 0.4817, 0.3725, 0.4783, 0.4428, 0.4925, 0.4409, 0.4954, 0.4084, 0.4817, 0.4091, 0.4783, 0.4686, 0.5189, 0.4658, 0.5208, 0.4409, 0.4954, 0.4428, 0.4925, 0.6302, 0.7352, 0.6268, 0.7345, 0.6268, 0.6987, 0.6302, 0.698, 0.4793, 0.5898, 0.4688, 0.5876, 0.4688, 0.556, 0.4793, 0.5539, 0.6268, 0.542, 0.63, 0.5426, 0.63, 0.573, 0.6268, 0.5736, 0.6387, 0.5128, 0.6414, 0.5146, 0.63, 0.5426, 0.6268, 0.542, 0.6607, 0.4904, 0.6625, 0.4932, 0.6414, 0.5146, 0.6387, 0.5128, 0.6894, 0.4783, 0.69, 0.4815, 0.6625, 0.4932, 0.6607, 0.4904, 0.7204, 0.4783, 0.7198, 0.4815, 0.69, 0.4815, 0.6894, 0.4783, 0.7491, 0.4904, 0.7473, 0.4932, 0.7198, 0.4815, 0.7204, 0.4783, 0.771, 0.5128, 0.7683, 0.5146, 0.7473, 0.4932, 0.7491, 0.4904, 0.7829, 0.542, 0.7797, 0.5426, 0.7683, 0.5146, 0.771, 0.5128, 0.7829, 0.5736, 0.7797, 0.573, 0.7797, 0.5426, 0.7829, 0.542, 0.771, 0.6028, 0.7683, 0.601, 0.7797, 0.573, 0.7829, 0.5736, 0.7491, 0.6252, 0.7473, 0.6224, 0.7683, 0.601, 0.771, 0.6028, 0.7204, 0.6373, 0.7198, 0.6341, 0.7473, 0.6224, 0.7491, 0.6252, 0.6894, 0.6373, 0.69, 0.6341, 0.7198, 0.6341, 0.7204, 0.6373, 0.6607, 0.6252, 0.6625, 0.6224, 0.69, 0.6341, 0.6894, 0.6373, 0.6387, 0.6028, 0.6414, 0.601, 0.6625, 0.6224, 0.6607, 0.6252, 0.6268, 0.5736, 0.63, 0.573, 0.6414, 0.601, 0.6387, 0.6028, 0.63, 0.5426, 0.6385, 0.5444, 0.6385, 0.5712, 0.63, 0.573, 0.7793, 0.8435, 0.7858, 0.8448, 0.7858, 0.869, 0.7793, 0.8704, 0.7894, 0.8186, 0.7949, 0.8224, 0.7858, 0.8448, 0.7793, 0.8435, 0.808, 0.7996, 0.8117, 0.8053, 0.7949, 0.8224, 0.7894, 0.8186, 0.9369, 0.3687, 0.9356, 0.3754, 0.9118, 0.3754, 0.9105, 0.3687, 0.8588, 0.7893, 0.8575, 0.796, 0.8337, 0.796, 0.8324, 0.7893, 0.8832, 0.7996, 0.8795, 0.8053, 0.8575, 0.796, 0.8588, 0.7893, 0.9018, 0.8186, 0.8963, 0.8224, 0.8795, 0.8053, 0.8832, 0.7996, 0.9483, 0.4849, 0.9496, 0.4783, 0.9734, 0.4783, 0.9747, 0.4849, 0.9119, 0.8704, 0.9054, 0.869, 0.9054, 0.8448, 0.9119, 0.8435, 0.9018, 0.8952, 0.8963, 0.8914, 0.9054, 0.869, 0.9119, 0.8704, 0.8832, 0.9142, 0.8795, 0.9086, 0.8963, 0.8914, 0.9018, 0.8952, 0.9627, 0.938, 0.9614, 0.9446, 0.9376, 0.9446, 0.9363, 0.938, 0.8324, 0.9245, 0.8337, 0.9179, 0.8575, 0.9179, 0.8588, 0.9245, 0.808, 0.9142, 0.8117, 0.9086, 0.8337, 0.9179, 0.8324, 0.9245, 0.7894, 0.8952, 0.7949, 0.8914, 0.8117, 0.9086, 0.808, 0.9142, 0.8744, 0.1486, 0.8731, 0.1553, 0.8493, 0.1553, 0.848, 0.1486, 0.7858, 0.8448, 0.7949, 0.8224, 0.8117, 0.8053, 0.8337, 0.796, 0.8575, 0.796, 0.8795, 0.8053, 0.8963, 0.8224, 0.9054, 0.8448, 0.9054, 0.869, 0.8963, 0.8914, 0.8795, 0.9086, 0.8575, 0.9179, 0.8337, 0.9179, 0.8117, 0.9086, 0.7949, 0.8914, 0.7858, 0.869])
me_circle.use_remesh_fix_poles = True
me_circle.use_remesh_preserve_attributes = False
me_circle.use_mirror_vertex_groups = False
me_circle.update()
me_cylinder = bpy.data.meshes.new('Cylinder')
me_cylinder.from_pydata([(0.0, 1.0, -1.0), (0.0, 1.0, 1.0), (0.866, 0.5, -1.0), (0.866, 0.5, 1.0), (0.866, -0.5, -1.0), (0.866, -0.5, 1.0), (-8.742e-08, -1.0, -1.0), (-8.742e-08, -1.0, 1.0), (-0.866, -0.5, -1.0), (-0.866, -0.5, 1.0), (-0.866, 0.5, -1.0), (-0.866, 0.5, 1.0)], [], [(0, 1, 3, 2), (2, 3, 5, 4), (4, 5, 7, 6), (6, 7, 9, 8), (3, 1, 11, 9, 7, 5), (8, 9, 11, 10), (10, 11, 1, 0), (0, 2, 4, 6, 8, 10)])
_uv = me_cylinder.uv_layers.new(name='UVMap')
_uv.uv.foreach_set('vector', [1.0, 0.5, 1.0, 1.0, 0.8333, 1.0, 0.8333, 0.5, 0.8333, 0.5, 0.8333, 1.0, 0.6667, 1.0, 0.6667, 0.5, 0.6667, 0.5, 0.6667, 1.0, 0.5, 1.0, 0.5, 0.5, 0.5, 0.5, 0.5, 1.0, 0.3333, 1.0, 0.3333, 0.5, 0.4578, 0.37, 0.25, 0.49, 0.04215, 0.37, 0.04215, 0.13, 0.25, 0.01, 0.4578, 0.13, 0.3333, 0.5, 0.3333, 1.0, 0.1667, 1.0, 0.1667, 0.5, 0.1667, 0.5, 0.1667, 1.0, -8.941e-08, 1.0, -8.941e-08, 0.5, 0.75, 0.49, 0.9578, 0.37, 0.9578, 0.13, 0.75, 0.01, 0.5422, 0.13, 0.5422, 0.37])
me_cylinder.use_remesh_fix_poles = True
me_cylinder.use_remesh_preserve_attributes = False
me_cylinder.use_mirror_vertex_groups = False
me_cylinder.update()
me_plane = bpy.data.meshes.new('Plane')
me_plane.from_pydata([(-0.06524, -1.0, -7.057e-08), (0.06523, -1.0, 7.057e-08), (-1.0, 1.0, 0.0), (1.0, 1.0, 0.0)], [], [(0, 1, 3, 2)])
_uv = me_plane.uv_layers.new(name='UVMap')
_uv.uv.foreach_set('vector', [0.0, 0.0, 1.0, 0.0, 1.0, 1.0, 0.0, 1.0])
me_plane.use_remesh_fix_poles = True
me_plane.use_remesh_preserve_attributes = False
me_plane.use_mirror_vertex_groups = False
me_plane.update()

# ---- objects
ob_circle = bpy.data.objects.new('Circle', me_circle)
ob_cylinder = bpy.data.objects.new('Cylinder', me_cylinder)
ob_plane = bpy.data.objects.new('Plane', me_plane)

# ---- transforms, parenting, visibility, modifiers, constraints
ob_circle.location = (0.0, 0.0, 0.0)
ob_circle.lineart.crease_threshold = 0.0
ob_cylinder.location = (0.0, 0.0, 6.187)
ob_cylinder.scale = (0.02468, 0.02468, 0.215)
ob_cylinder.lineart.crease_threshold = 0.0
ob_plane.location = (0.0, -0.1016, 6.285)
ob_plane.rotation_euler = (-0.0, 1.571, 0.0)
ob_plane.scale = (0.08251, 0.08251, 0.08251)
ob_plane.lineart.crease_threshold = 0.0
_m = ob_plane.modifiers.new('Solidify', 'SOLIDIFY')

# ---- collection membership
col_collection.objects.link(ob_circle)
col_collection.objects.link(ob_cylinder)
col_collection.objects.link(ob_plane)

# ---- scene / render settings (as saved in the file)
scene.frame_start = 1; scene.frame_end = 250; scene.frame_set(0)
scene.render.engine = 'BLENDER_EEVEE_NEXT'
scene.cycles.use_denoising = False
scene.cycles.samples = 128
scene.cycles.sampling_pattern = 'TABULATED_SOBOL'
scene.cycles.use_adaptive_sampling = False
scene.cycles.use_light_tree = False
scene.view_settings.view_transform = 'Filmic'
bpy.context.view_layer.update()

# ---- added for rendering (the .blend has no active camera and no usable light): camera, sun
cam_auto = bpy.data.cameras.new('AutoCamera')
cam_auto.lens = 50.0
cam_auto.sensor_width = 36.0
cam_auto.clip_end = 1000.0
ob_auto_camera = bpy.data.objects.new('AutoCamera', cam_auto)
scene.collection.objects.link(ob_auto_camera)
ob_auto_camera.location = (6.47541, -7.77049, 8.3812)
ob_auto_camera.rotation_euler = (1.09748, -7.21219e-08, 0.694738)
scene.camera = ob_auto_camera
light_auto_sun = bpy.data.lights.new('AutoSun', 'SUN')
light_auto_sun.energy = 3.0
light_auto_sun.angle = 0.0523599
ob_auto_sun = bpy.data.objects.new('AutoSun', light_auto_sun)
scene.collection.objects.link(ob_auto_sun)
ob_auto_sun.rotation_euler = (0.872665, 0.174533, 0.523599)
bpy.context.view_layer.update()
